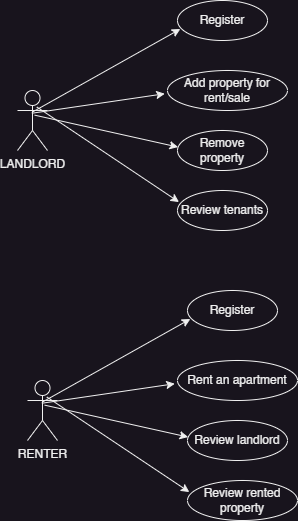

The diagram above was exported from draw.io. Its source (the exported page's mxGraphModel, read from the mxfile embedded in the PNG):
<mxGraphModel dx="1035" dy="673" grid="1" gridSize="10" guides="1" tooltips="1" connect="1" arrows="1" fold="1" page="1" pageScale="1" pageWidth="850" pageHeight="1100" math="0" shadow="0">
  <root>
    <mxCell id="0" />
    <mxCell id="1" parent="0" />
    <mxCell id="YAK6X1i9LArhDmEyGrXY-7" value="Register" style="ellipse;whiteSpace=wrap;html=1;" vertex="1" parent="1">
      <mxGeometry x="220" y="60" width="90" height="40" as="geometry" />
    </mxCell>
    <mxCell id="YAK6X1i9LArhDmEyGrXY-8" value="LANDLORD" style="shape=umlActor;verticalLabelPosition=bottom;verticalAlign=top;html=1;outlineConnect=0;" vertex="1" parent="1">
      <mxGeometry x="60" y="150" width="30" height="60" as="geometry" />
    </mxCell>
    <mxCell id="YAK6X1i9LArhDmEyGrXY-9" value="Add property for rent/sale" style="ellipse;whiteSpace=wrap;html=1;" vertex="1" parent="1">
      <mxGeometry x="210" y="130" width="120" height="40" as="geometry" />
    </mxCell>
    <mxCell id="YAK6X1i9LArhDmEyGrXY-10" value="Review tenants" style="ellipse;whiteSpace=wrap;html=1;" vertex="1" parent="1">
      <mxGeometry x="220" y="250" width="90" height="40" as="geometry" />
    </mxCell>
    <mxCell id="YAK6X1i9LArhDmEyGrXY-11" value="Remove property" style="ellipse;whiteSpace=wrap;html=1;" vertex="1" parent="1">
      <mxGeometry x="220" y="190" width="90" height="40" as="geometry" />
    </mxCell>
    <mxCell id="YAK6X1i9LArhDmEyGrXY-17" value="" style="endArrow=classic;html=1;rounded=0;exitX=0.51;exitY=0.356;exitDx=0;exitDy=0;exitPerimeter=0;entryX=0.032;entryY=0.712;entryDx=0;entryDy=0;entryPerimeter=0;" edge="1" parent="1" source="YAK6X1i9LArhDmEyGrXY-8" target="YAK6X1i9LArhDmEyGrXY-7">
      <mxGeometry width="50" height="50" relative="1" as="geometry">
        <mxPoint x="90" y="175" as="sourcePoint" />
        <mxPoint x="140" y="125" as="targetPoint" />
      </mxGeometry>
    </mxCell>
    <mxCell id="YAK6X1i9LArhDmEyGrXY-18" value="" style="endArrow=classic;html=1;rounded=0;exitX=0.478;exitY=0.379;exitDx=0;exitDy=0;exitPerimeter=0;entryX=-0.023;entryY=0.581;entryDx=0;entryDy=0;entryPerimeter=0;" edge="1" parent="1" source="YAK6X1i9LArhDmEyGrXY-8" target="YAK6X1i9LArhDmEyGrXY-9">
      <mxGeometry width="50" height="50" relative="1" as="geometry">
        <mxPoint x="105" y="171" as="sourcePoint" />
        <mxPoint x="233" y="98" as="targetPoint" />
      </mxGeometry>
    </mxCell>
    <mxCell id="YAK6X1i9LArhDmEyGrXY-19" value="" style="endArrow=classic;html=1;rounded=0;entryX=0.006;entryY=0.414;entryDx=0;entryDy=0;entryPerimeter=0;exitX=0.573;exitY=0.411;exitDx=0;exitDy=0;exitPerimeter=0;" edge="1" parent="1" source="YAK6X1i9LArhDmEyGrXY-8" target="YAK6X1i9LArhDmEyGrXY-11">
      <mxGeometry width="50" height="50" relative="1" as="geometry">
        <mxPoint x="104" y="173" as="sourcePoint" />
        <mxPoint x="217" y="163" as="targetPoint" />
      </mxGeometry>
    </mxCell>
    <mxCell id="YAK6X1i9LArhDmEyGrXY-20" value="" style="endArrow=classic;html=1;rounded=0;entryX=0.017;entryY=0.289;entryDx=0;entryDy=0;entryPerimeter=0;exitX=0.643;exitY=0.274;exitDx=0;exitDy=0;exitPerimeter=0;" edge="1" parent="1" source="YAK6X1i9LArhDmEyGrXY-8" target="YAK6X1i9LArhDmEyGrXY-10">
      <mxGeometry width="50" height="50" relative="1" as="geometry">
        <mxPoint x="107" y="175" as="sourcePoint" />
        <mxPoint x="231" y="217" as="targetPoint" />
      </mxGeometry>
    </mxCell>
    <mxCell id="YAK6X1i9LArhDmEyGrXY-21" value="Register" style="ellipse;whiteSpace=wrap;html=1;" vertex="1" parent="1">
      <mxGeometry x="230" y="350" width="90" height="40" as="geometry" />
    </mxCell>
    <mxCell id="YAK6X1i9LArhDmEyGrXY-22" value="RENTER" style="shape=umlActor;verticalLabelPosition=bottom;verticalAlign=top;html=1;outlineConnect=0;" vertex="1" parent="1">
      <mxGeometry x="70" y="440" width="30" height="60" as="geometry" />
    </mxCell>
    <mxCell id="YAK6X1i9LArhDmEyGrXY-23" value="Rent an apartment" style="ellipse;whiteSpace=wrap;html=1;" vertex="1" parent="1">
      <mxGeometry x="220" y="420" width="120" height="40" as="geometry" />
    </mxCell>
    <mxCell id="YAK6X1i9LArhDmEyGrXY-24" value="Review rented property" style="ellipse;whiteSpace=wrap;html=1;" vertex="1" parent="1">
      <mxGeometry x="230" y="540" width="110" height="40" as="geometry" />
    </mxCell>
    <mxCell id="YAK6X1i9LArhDmEyGrXY-25" value="Review landlord" style="ellipse;whiteSpace=wrap;html=1;" vertex="1" parent="1">
      <mxGeometry x="230" y="480" width="100" height="40" as="geometry" />
    </mxCell>
    <mxCell id="YAK6X1i9LArhDmEyGrXY-26" value="" style="endArrow=classic;html=1;rounded=0;exitX=0.51;exitY=0.356;exitDx=0;exitDy=0;exitPerimeter=0;entryX=0.032;entryY=0.712;entryDx=0;entryDy=0;entryPerimeter=0;" edge="1" source="YAK6X1i9LArhDmEyGrXY-22" target="YAK6X1i9LArhDmEyGrXY-21" parent="1">
      <mxGeometry width="50" height="50" relative="1" as="geometry">
        <mxPoint x="100" y="465" as="sourcePoint" />
        <mxPoint x="150" y="415" as="targetPoint" />
      </mxGeometry>
    </mxCell>
    <mxCell id="YAK6X1i9LArhDmEyGrXY-27" value="" style="endArrow=classic;html=1;rounded=0;exitX=0.478;exitY=0.379;exitDx=0;exitDy=0;exitPerimeter=0;entryX=-0.023;entryY=0.581;entryDx=0;entryDy=0;entryPerimeter=0;" edge="1" source="YAK6X1i9LArhDmEyGrXY-22" target="YAK6X1i9LArhDmEyGrXY-23" parent="1">
      <mxGeometry width="50" height="50" relative="1" as="geometry">
        <mxPoint x="115" y="461" as="sourcePoint" />
        <mxPoint x="243" y="388" as="targetPoint" />
      </mxGeometry>
    </mxCell>
    <mxCell id="YAK6X1i9LArhDmEyGrXY-28" value="" style="endArrow=classic;html=1;rounded=0;entryX=0.006;entryY=0.414;entryDx=0;entryDy=0;entryPerimeter=0;exitX=0.573;exitY=0.411;exitDx=0;exitDy=0;exitPerimeter=0;" edge="1" source="YAK6X1i9LArhDmEyGrXY-22" target="YAK6X1i9LArhDmEyGrXY-25" parent="1">
      <mxGeometry width="50" height="50" relative="1" as="geometry">
        <mxPoint x="114" y="463" as="sourcePoint" />
        <mxPoint x="227" y="453" as="targetPoint" />
      </mxGeometry>
    </mxCell>
    <mxCell id="YAK6X1i9LArhDmEyGrXY-29" value="" style="endArrow=classic;html=1;rounded=0;entryX=0.017;entryY=0.289;entryDx=0;entryDy=0;entryPerimeter=0;exitX=0.643;exitY=0.274;exitDx=0;exitDy=0;exitPerimeter=0;" edge="1" source="YAK6X1i9LArhDmEyGrXY-22" target="YAK6X1i9LArhDmEyGrXY-24" parent="1">
      <mxGeometry width="50" height="50" relative="1" as="geometry">
        <mxPoint x="117" y="465" as="sourcePoint" />
        <mxPoint x="241" y="507" as="targetPoint" />
      </mxGeometry>
    </mxCell>
  </root>
</mxGraphModel>